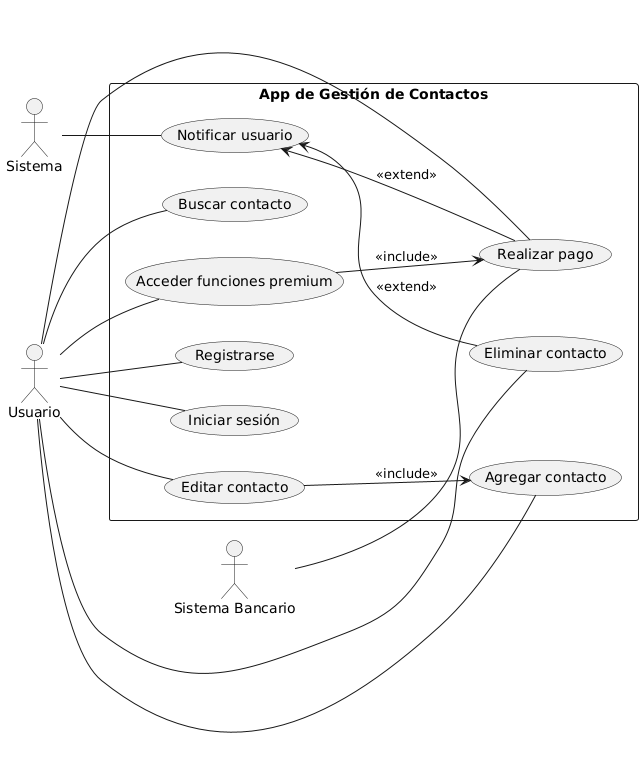

The diagram above was rendered by PlantUML. Its source (embedded in the PNG):
@startuml
left to right direction

actor "Usuario" as U
actor "Sistema" as SYS
actor "Sistema Bancario" as SB

rectangle "App de Gestión de Contactos" as AGC {
  (Registrarse) as UC1
  (Iniciar sesión) as UC2
  (Agregar contacto) as UC3
  (Editar contacto) as UC4
  (Eliminar contacto) as UC5
  (Buscar contacto) as UC6
  (Realizar pago) as UC7
  (Acceder funciones premium) as UC8
  (Notificar usuario) as UC9

  UC4 --> UC3 : <<include>>
  UC8 --> UC7 : <<include>>

  UC9 <-- UC5 : <<extend>>
  UC9 <-- UC7 : <<extend>>
}

U -- UC1
U -- UC2
U -- UC3
U -- UC4
U -- UC5
U -- UC6
U -- UC7
U -- UC8

SYS -- UC9
SB -- UC7
@enduml